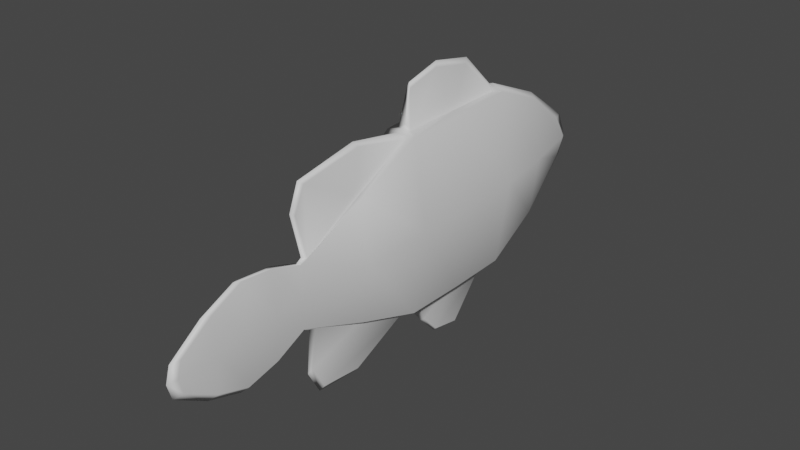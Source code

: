 # Source: pez_payaso.blend  (saved by Blender 3.6.11; exported with 4.5.12 LTS)
import bpy
from mathutils import Matrix  # noqa: F401  (used for matrix-valued properties, if any)

bpy.ops.wm.read_factory_settings(use_empty=True)
scene = bpy.context.scene
scene.name = 'Scene'

# ---- collections
col_collection = bpy.data.collections.new('Collection'); scene.collection.children.link(col_collection)

# ---- materials (node trees are filled in below, after node groups)
mat_pez_payaso = bpy.data.materials.new('pez_payaso')
mat_pez_payaso.use_transparent_shadow = False

# ---- material node trees
mat_pez_payaso.use_nodes = True; mat_pez_payaso.node_tree.nodes.clear()
_N = mat_pez_payaso.node_tree.nodes; _L = mat_pez_payaso.node_tree.links
n0 = _N.new('ShaderNodeBsdfPrincipled'); n0.name = 'Principled BSDF'; n0.location = (10, 300)
n0.distribution = 'GGX'
n0.subsurface_method = 'RANDOM_WALK_SKIN'
n0.inputs[3].default_value = 1.45
n0.inputs[27].default_value = (0.0, 0.0, 0.0, 1.0)
n0.inputs[28].default_value = 1.0
n1 = _N.new('ShaderNodeOutputMaterial'); n1.name = 'Material Output'; n1.location = (300, 300)
_L.new(n0.outputs[0], n1.inputs[0])
n1.is_active_output = True

# ---- world
world_world = bpy.data.worlds.new('World'); scene.world = world_world
world_world.use_nodes = True; world_world.node_tree.nodes.clear()
_N = world_world.node_tree.nodes; _L = world_world.node_tree.links
n0 = _N.new('ShaderNodeOutputWorld'); n0.name = 'World Output'; n0.location = (300, 300)
n1 = _N.new('ShaderNodeBackground'); n1.name = 'Background'; n1.location = (10, 300)
n1.inputs[0].default_value = (0.05088, 0.05088, 0.05088, 1.0)
_L.new(n1.outputs[0], n0.inputs[0])
n0.is_active_output = True
world_world.color = (0.05088, 0.05088, 0.05088)
world_world.use_sun_shadow = False
world_world.sun_shadow_jitter_overblur = 0.0

# ---- meshes
me_cube_001 = bpy.data.meshes.new('Cube.001')
me_cube_001.from_pydata([(0.1322, -1.0, -0.2551), (0.1322, -1.0, 0.05176), (0.2003, 0.9739, -0.008314), (0.2003, 0.959, 0.4411), (0.208, -0.4531, -0.3533), (0.5621, -0.04695, -0.701), (0.9087, 0.5, -0.7135), (0.3971, 0.4828, 1.103), (0.3985, 0.01716, 1.084), (0.1322, -0.5, 0.3131), (0.1322, -0.75, 0.4443), (0.1322, -0.75, -0.5505), (0.2583, -0.2347, 1.142), (0.09068, -0.5149, 0.7744), (0.5341, -0.02457, 1.045), (0.1833, -0.4754, 0.3509), (-0.1322, -0.5, -0.3131), (0.1322, -0.5, -0.3131), (0.9121, 2.91e-11, -0.7201), (0.08035, -0.4683, -0.7711), (0.2171, -0.2532, -1.042), (0.9087, 0.5, 1.104), (0.9121, 2.91e-11, 1.062), (0.1057, 0.3399, 1.461), (0.1061, 0.03649, 1.449), (0.4644, 0.4403, -0.7192), (0.4656, 0.05967, -0.7355), (0.2937, 0.3004, -1.22), (0.2944, 0.1082, -0.9617), (0.9104, 0.25, -0.7274), (0.9104, 0.25, 1.093), (0.3978, 0.25, 1.093), (0.1059, 0.1733, 1.543), (0.465, 0.25, -0.7274), (0.294, 0.182, -1.164), (0.6126, -0.25, -0.5272), (0.6126, -0.25, 0.698), (0.3587, -0.25, 0.698), (0.1745, -0.478, 1.024), (0.3851, -0.25, -0.5272), (0.1487, -0.4182, -1.012), (0.6264, 0.75, -0.4231), (0.6264, 0.75, 0.8298), (0.3665, 1.0, 0.2115), (0.1322, -1.017, -0.1017), (1.663, 0.5, 0.1952), (1.669, 2.91e-11, 0.1708), (0.1322, -0.5, -1.118e-08), (0.2131, -0.75, -0.0531), (1.666, 0.25, 0.183), (1.121, -0.25, 0.08541), (1.146, 0.75, 0.2034), (0.0, 1.012, -0.01251), (0.0, 0.9969, 0.454), (0.0, -1.037, -0.2687), (0.0, -1.037, 0.04986), (0.0, 0.5204, 1.142), (0.0, 0.001368, 1.098), (0.0, -0.5177, 0.3211), (0.0, 0.5204, -0.7445), (0.0, 0.001368, -0.7514), (0.0, -0.5177, -0.3289), (0.0, -0.7772, 0.4573), (0.0, -0.7772, -0.5753), (0.0, -0.02414, 1.081), (0.0, -0.4922, 0.3604), (0.0, -0.2423, 1.182), (0.0, -0.5332, 0.8), (0.0, -0.04737, -0.7316), (0.0, -0.4689, -0.3706), (0.0, -0.2615, -1.085), (0.0, -0.4847, -0.8044), (0.0, 0.5026, 1.141), (0.0, 0.01918, 1.121), (0.0, 0.3542, 1.513), (0.0, 0.03925, 1.5), (0.0, 0.4584, -0.7505), (0.0, 0.06331, -0.7673), (0.0, 0.3132, -1.27), (0.0, 0.1137, -1.002), (0.0, 0.1902, -1.212), (0.0, 0.1813, 1.598), (0.0, -0.4327, -1.055), (0.0, -0.4948, 1.059), (0.0, 0.7799, -0.443), (0.0, 0.7799, 0.8575), (0.0, -1.054, -0.1094), (0.0, 1.039, 0.2157), (0.1491, -0.874, 0.29), (0.1491, -0.874, -0.4443), (0.1948, -0.874, -0.07717), (0.0, -0.91, 0.2962), (0.0, -0.91, -0.466), (0.1444, -0.6245, -0.469), (-0.1444, -0.6245, -0.469), (0.1444, -0.6245, 0.4162), (0.1886, -0.6245, -0.02644), (0.0, -0.649, -0.4912), (0.0, -0.649, 0.4277), (-0.1322, -1.0, -0.2551), (-0.1322, -1.0, 0.05176), (-0.2003, 0.9739, -0.008314), (-0.2003, 0.959, 0.4411), (-0.208, -0.4531, -0.3533), (-0.5621, -0.04695, -0.701), (-0.9087, 0.5, -0.7135), (-0.3971, 0.4828, 1.103), (-0.3985, 0.01716, 1.084), (-0.1322, -0.5, 0.3131), (-0.1322, -0.75, 0.4443), (-0.1322, -0.75, -0.5505), (-0.2583, -0.2347, 1.142), (-0.09068, -0.5149, 0.7744), (-0.5341, -0.02457, 1.045), (-0.1833, -0.4754, 0.3509), (0.1322, -0.5, -0.3131), (-0.1322, -0.5, -0.3131), (-0.9121, 2.91e-11, -0.7201), (-0.08035, -0.4683, -0.7711), (-0.2171, -0.2532, -1.042), (-0.9087, 0.5, 1.104), (-0.9121, 2.91e-11, 1.062), (-0.1057, 0.3399, 1.461), (-0.1061, 0.03649, 1.449), (-0.4644, 0.4403, -0.7192), (-0.4656, 0.05967, -0.7355), (-0.2937, 0.3004, -1.22), (-0.2944, 0.1082, -0.9617), (-0.9104, 0.25, -0.7274), (-0.9104, 0.25, 1.093), (-0.3978, 0.25, 1.093), (-0.1059, 0.1733, 1.543), (-0.465, 0.25, -0.7274), (-0.294, 0.182, -1.164), (-0.6126, -0.25, -0.5272), (-0.6126, -0.25, 0.698), (-0.3587, -0.25, 0.698), (-0.1745, -0.478, 1.024), (-0.3851, -0.25, -0.5272), (-0.1487, -0.4182, -1.012), (-0.6264, 0.75, -0.4231), (-0.6264, 0.75, 0.8298), (-0.3665, 1.0, 0.2115), (-0.1322, -1.017, -0.1017), (-1.663, 0.5, 0.1952), (-1.669, 2.91e-11, 0.1708), (-0.1322, -0.5, -1.118e-08), (-0.2131, -0.75, -0.0531), (-1.666, 0.25, 0.183), (-1.121, -0.25, 0.08541), (-1.146, 0.75, 0.2034), (-0.1491, -0.874, 0.29), (-0.1491, -0.874, -0.4443), (-0.1948, -0.874, -0.07717), (-0.1444, -0.6245, -0.469), (0.1444, -0.6245, -0.469), (-0.1444, -0.6245, 0.4162), (-0.1886, -0.6245, -0.02644)], [], [(87, 53, 3, 43), (90, 88, 1, 44), (92, 89, 0, 54), (58, 9, 15, 65), (84, 41, 6, 59), (33, 26, 28, 34), (51, 42, 21, 45), (49, 30, 22, 46), (50, 36, 9, 47), (97, 93, 11, 63), (96, 95, 10, 48), (36, 22, 14, 37), (38, 13, 15, 37), (66, 12, 14, 64), (39, 5, 18, 35), (69, 4, 17, 61), (82, 40, 19, 71), (39, 4, 19, 40), (68, 5, 20, 70), (31, 8, 22, 30), (72, 7, 21, 56), (73, 8, 24, 75), (31, 7, 23, 32), (59, 6, 25, 76), (29, 18, 26, 33), (80, 34, 28, 79), (76, 25, 27, 78), (78, 27, 34, 80), (6, 29, 33, 25), (8, 31, 32, 24), (7, 31, 30, 21), (45, 21, 30, 49), (25, 33, 34, 27), (5, 39, 40, 20), (70, 20, 40, 82), (4, 39, 35, 17), (12, 38, 37, 14), (9, 36, 37, 15), (46, 22, 36, 50), (43, 3, 42, 51), (52, 2, 41, 84), (2, 43, 51, 41), (18, 46, 50, 35), (6, 45, 49, 29), (93, 96, 48, 11), (35, 50, 47, 17), (29, 49, 46, 18), (41, 51, 45, 6), (89, 90, 44, 0), (52, 87, 43, 2), (0, 44, 86, 54), (3, 53, 85, 42), (12, 66, 83, 38), (23, 74, 81, 32), (26, 77, 79, 28), (18, 60, 77, 26), (32, 81, 75, 24), (8, 73, 57, 22), (5, 68, 60, 18), (13, 67, 65, 15), (22, 57, 64, 14), (38, 83, 67, 13), (95, 98, 62, 10), (4, 69, 71, 19), (7, 72, 74, 23), (42, 85, 56, 21), (88, 91, 55, 1), (44, 1, 55, 86), (10, 62, 91, 88), (11, 48, 90, 89), (63, 11, 89, 92), (48, 10, 88, 90), (9, 58, 98, 95), (16, 61, 97, 94), (17, 47, 96, 93), (47, 9, 95, 96), (61, 17, 93, 97), (87, 142, 102, 53), (153, 143, 100, 151), (92, 54, 99, 152), (58, 65, 114, 108), (84, 59, 105, 140), (132, 133, 127, 125), (150, 144, 120, 141), (148, 145, 121, 129), (149, 146, 108, 135), (97, 63, 110, 154), (157, 147, 109, 156), (135, 136, 113, 121), (137, 136, 114, 112), (66, 64, 113, 111), (138, 134, 117, 104), (69, 61, 116, 103), (82, 71, 118, 139), (138, 139, 118, 103), (68, 70, 119, 104), (130, 129, 121, 107), (72, 56, 120, 106), (73, 75, 123, 107), (130, 131, 122, 106), (59, 76, 124, 105), (128, 132, 125, 117), (80, 79, 127, 133), (76, 78, 126, 124), (78, 80, 133, 126), (105, 124, 132, 128), (107, 123, 131, 130), (106, 120, 129, 130), (144, 148, 129, 120), (124, 126, 133, 132), (104, 119, 139, 138), (70, 82, 139, 119), (103, 116, 134, 138), (111, 113, 136, 137), (108, 114, 136, 135), (145, 149, 135, 121), (142, 150, 141, 102), (52, 84, 140, 101), (101, 140, 150, 142), (117, 134, 149, 145), (105, 128, 148, 144), (154, 110, 147, 157), (134, 116, 146, 149), (128, 117, 145, 148), (140, 105, 144, 150), (152, 99, 143, 153), (52, 101, 142, 87), (99, 54, 86, 143), (102, 141, 85, 53), (111, 137, 83, 66), (122, 131, 81, 74), (125, 127, 79, 77), (117, 125, 77, 60), (131, 123, 75, 81), (107, 121, 57, 73), (104, 117, 60, 68), (112, 114, 65, 67), (121, 113, 64, 57), (137, 112, 67, 83), (156, 109, 62, 98), (103, 118, 71, 69), (106, 122, 74, 72), (141, 120, 56, 85), (151, 100, 55, 91), (143, 86, 55, 100), (109, 151, 91, 62), (110, 152, 153, 147), (63, 92, 152, 110), (147, 153, 151, 109), (108, 156, 98, 58), (115, 155, 97, 61), (116, 154, 157, 146), (146, 157, 156, 108), (61, 97, 154, 116)])
me_cube_001.polygons.foreach_set('use_smooth', [True] * 154)
_uv = me_cube_001.uv_layers.new(name='UVMap')
_uv.uv.foreach_set('vector', [0.3355, 0.7203, 0.2672, 0.7229, 0.2661, 0.6777, 0.3042, 0.6317, 0.1445, 0.1229, 0.05091, 0.1877, 0.08226, 0.1028, 0.1276, 0.06657, 0.2794, 0.04236, 0.2508, 0.08717, 0.1831, 0.05675, 0.1894, 0.000211, 0.08433, 0.3181, 0.1121, 0.2875, 0.1129, 0.2936, 0.09594, 0.3217, 0.4474, 0.5981, 0.3618, 0.5362, 0.3528, 0.4664, 0.4836, 0.5306, 0.5644, 0.736, 0.6052, 0.7222, 0.606, 0.7842, 0.5885, 0.8118, 0.2639, 0.5285, 0.2002, 0.602, 0.1626, 0.5483, 0.2471, 0.4874, 0.2431, 0.4757, 0.1448, 0.5211, 0.1306, 0.4888, 0.239, 0.464, 0.2248, 0.4149, 0.1145, 0.4131, 0.1121, 0.2875, 0.1801, 0.2475, 0.3236, 0.1537, 0.2778, 0.1564, 0.2862, 0.1149, 0.3227, 0.09472, 0.1686, 0.2072, 0.06939, 0.2646, 0.04332, 0.242, 0.1567, 0.1654, 0.1145, 0.4131, 0.1306, 0.4888, 0.07625, 0.4785, 0.07692, 0.3872, 0.1418, 0.8507, 0.1502, 0.8105, 0.2093, 0.7582, 0.2129, 0.8399, 0.106, 0.8924, 0.1541, 0.8934, 0.2129, 0.9216, 0.1131, 0.9395, 0.3195, 0.2808, 0.3637, 0.3453, 0.3329, 0.3961, 0.3067, 0.3279, 0.2924, 0.2322, 0.2584, 0.2343, 0.2558, 0.2173, 0.2981, 0.2198, 0.763, 0.848, 0.767, 0.8307, 0.8061, 0.8291, 0.8042, 0.848, 0.8106, 0.7458, 0.865, 0.7722, 0.8061, 0.8291, 0.767, 0.8307, 0.6789, 0.789, 0.7564, 0.7222, 0.7488, 0.8137, 0.7329, 0.848, 0.08221, 0.5669, 0.06066, 0.5222, 0.1306, 0.4888, 0.1448, 0.5211, 0.1069, 0.6757, 0.1156, 0.6054, 0.1626, 0.5483, 0.11, 0.6763, 0.2134, 0.779, 0.2615, 0.7233, 0.2687, 0.8073, 0.2667, 0.8295, 0.3038, 0.725, 0.3456, 0.7263, 0.32, 0.808, 0.2923, 0.8159, 0.4836, 0.5306, 0.3528, 0.4664, 0.4217, 0.4687, 0.4904, 0.5212, 0.3471, 0.4319, 0.3329, 0.3961, 0.4062, 0.3769, 0.4202, 0.4214, 0.6007, 0.861, 0.5885, 0.8118, 0.606, 0.7842, 0.6409, 0.8333, 0.4908, 0.8129, 0.5309, 0.7477, 0.5779, 0.818, 0.5692, 0.861, 0.5692, 0.861, 0.5779, 0.818, 0.5885, 0.8118, 0.6007, 0.861, 0.3528, 0.4664, 0.3471, 0.4319, 0.4202, 0.4214, 0.4217, 0.4687, 0.2615, 0.7233, 0.3038, 0.725, 0.2923, 0.8159, 0.2687, 0.8073, 0.1156, 0.6054, 0.08221, 0.5669, 0.1448, 0.5211, 0.1626, 0.5483, 0.2471, 0.4874, 0.1626, 0.5483, 0.1448, 0.5211, 0.2431, 0.4757, 0.5309, 0.7477, 0.5644, 0.736, 0.5885, 0.8118, 0.5779, 0.818, 0.7564, 0.7222, 0.8106, 0.7458, 0.767, 0.8307, 0.7488, 0.8137, 0.7329, 0.848, 0.7488, 0.8137, 0.767, 0.8307, 0.763, 0.848, 0.2584, 0.2343, 0.3195, 0.2808, 0.3067, 0.3279, 0.2558, 0.2173, 0.1541, 0.8934, 0.1418, 0.8507, 0.2129, 0.8399, 0.2129, 0.9216, 0.1121, 0.2875, 0.1145, 0.4131, 0.07692, 0.3872, 0.1129, 0.2936, 0.239, 0.464, 0.1306, 0.4888, 0.1145, 0.4131, 0.2248, 0.4149, 0.3042, 0.6317, 0.2661, 0.6777, 0.2002, 0.602, 0.2639, 0.5285, 0.3883, 0.6794, 0.3607, 0.6428, 0.3618, 0.5362, 0.4474, 0.5981, 0.3607, 0.6428, 0.3042, 0.6317, 0.2639, 0.5285, 0.3618, 0.5362, 0.3329, 0.3961, 0.239, 0.464, 0.2248, 0.4149, 0.3067, 0.3279, 0.3528, 0.4664, 0.2471, 0.4874, 0.2431, 0.4757, 0.3471, 0.4319, 0.2778, 0.1564, 0.1686, 0.2072, 0.1567, 0.1654, 0.2862, 0.1149, 0.3067, 0.3279, 0.2248, 0.4149, 0.1801, 0.2475, 0.2558, 0.2173, 0.3471, 0.4319, 0.2431, 0.4757, 0.239, 0.464, 0.3329, 0.3961, 0.3618, 0.5362, 0.2639, 0.5285, 0.2471, 0.4874, 0.3528, 0.4664, 0.2508, 0.08717, 0.1445, 0.1229, 0.1276, 0.06657, 0.1831, 0.05675, 0.3883, 0.6794, 0.3355, 0.7203, 0.3042, 0.6317, 0.3607, 0.6428, 0.1831, 0.05675, 0.1276, 0.06657, 0.1037, 0.001678, 0.1894, 0.000211, 0.2661, 0.6777, 0.2672, 0.7229, 0.1774, 0.7018, 0.2002, 0.602, 0.1541, 0.8934, 0.106, 0.8924, 0.1193, 0.847, 0.1418, 0.8507, 0.32, 0.808, 0.3229, 0.8295, 0.2937, 0.8295, 0.2923, 0.8159, 0.6052, 0.7222, 0.6785, 0.7951, 0.6409, 0.8333, 0.606, 0.7842, 0.3329, 0.3961, 0.4587, 0.3159, 0.4661, 0.3239, 0.4062, 0.3769, 0.2923, 0.8159, 0.2937, 0.8295, 0.2667, 0.8295, 0.2687, 0.8073, 0.06066, 0.5222, 0.002106, 0.5251, 0.002225, 0.5209, 0.1306, 0.4888, 0.3637, 0.3453, 0.455, 0.3074, 0.4587, 0.3159, 0.3329, 0.3961, 0.1502, 0.8105, 0.1312, 0.8064, 0.1809, 0.7395, 0.2093, 0.7582, 0.1306, 0.4888, 0.002225, 0.5209, 0.000211, 0.5164, 0.07625, 0.4785, 0.1418, 0.8507, 0.1193, 0.847, 0.1312, 0.8064, 0.1502, 0.8105, 0.06939, 0.2646, 0.03519, 0.2904, 0.004027, 0.2508, 0.04332, 0.242, 0.865, 0.7722, 0.8803, 0.809, 0.8042, 0.848, 0.8061, 0.8291, 0.3456, 0.7263, 0.3831, 0.7872, 0.3229, 0.8295, 0.32, 0.808, 0.2002, 0.602, 0.1774, 0.7018, 0.11, 0.6763, 0.1626, 0.5483, 0.05091, 0.1877, 0.000211, 0.1727, 0.0404, 0.06356, 0.08226, 0.1028, 0.1276, 0.06657, 0.08226, 0.1028, 0.0404, 0.06356, 0.1037, 0.001678, 0.04332, 0.242, 0.004027, 0.2508, 0.000211, 0.1727, 0.05091, 0.1877, 0.2862, 0.1149, 0.1567, 0.1654, 0.1445, 0.1229, 0.2508, 0.08717, 0.3227, 0.09472, 0.2862, 0.1149, 0.2508, 0.08717, 0.2794, 0.04236, 0.1567, 0.1654, 0.04332, 0.242, 0.05091, 0.1877, 0.1445, 0.1229, 0.1121, 0.2875, 0.08433, 0.3181, 0.03519, 0.2904, 0.06939, 0.2646, 0.4089, 0.7622, 0.3857, 0.7596, 0.3835, 0.7233, 0.4089, 0.7274, 0.2558, 0.2173, 0.1801, 0.2475, 0.1686, 0.2072, 0.2778, 0.1564, 0.1801, 0.2475, 0.1121, 0.2875, 0.06939, 0.2646, 0.1686, 0.2072, 0.2981, 0.2198, 0.2558, 0.2173, 0.2778, 0.1564, 0.3236, 0.1537, 0.8262, 0.002953, 0.7949, 0.09124, 0.7569, 0.04529, 0.7582, 0.000211, 0.6351, 0.5995, 0.6184, 0.6558, 0.5731, 0.6199, 0.5412, 0.5354, 0.7699, 0.6795, 0.6803, 0.7218, 0.6738, 0.6654, 0.7413, 0.6349, 0.5725, 0.4043, 0.5831, 0.3998, 0.6064, 0.4258, 0.6021, 0.4349, 0.9377, 0.125, 0.9738, 0.1924, 0.8432, 0.2563, 0.8522, 0.1867, 0.5644, 0.986, 0.5885, 0.9102, 0.606, 0.9378, 0.6052, 0.9998, 0.7545, 0.1942, 0.7376, 0.2352, 0.6534, 0.1741, 0.691, 0.1206, 0.7336, 0.2469, 0.7295, 0.2585, 0.6213, 0.2334, 0.6355, 0.2012, 0.7152, 0.3076, 0.6702, 0.4748, 0.6021, 0.4349, 0.6051, 0.3091, 0.8137, 0.5683, 0.813, 0.6271, 0.7765, 0.6071, 0.768, 0.5657, 0.6588, 0.5152, 0.6471, 0.5571, 0.5332, 0.4813, 0.5591, 0.4584, 0.6051, 0.3091, 0.5667, 0.3355, 0.5667, 0.2435, 0.6213, 0.2334, 0.09838, 0.8379, 0.04437, 0.7904, 0.09161, 0.7236, 0.113, 0.7996, 0.106, 0.8924, 0.07457, 0.9282, 0.000211, 0.8592, 0.06498, 0.8673, 0.8096, 0.4417, 0.7969, 0.3946, 0.8232, 0.3265, 0.8539, 0.3773, 0.7824, 0.49, 0.7881, 0.5024, 0.7459, 0.505, 0.7485, 0.4881, 0.763, 0.848, 0.8042, 0.848, 0.8061, 0.8669, 0.767, 0.8653, 0.8106, 0.9502, 0.767, 0.8653, 0.8061, 0.8669, 0.865, 0.9238, 0.6789, 0.907, 0.7329, 0.848, 0.7488, 0.8823, 0.7564, 0.9738, 0.5731, 0.1553, 0.6355, 0.2012, 0.6213, 0.2334, 0.5514, 0.1997, 0.5982, 0.04679, 0.6013, 0.04625, 0.6534, 0.1741, 0.6066, 0.1169, 0.2134, 0.88, 0.2667, 0.8295, 0.2687, 0.8516, 0.2615, 0.9357, 0.3038, 0.934, 0.2923, 0.8431, 0.32, 0.851, 0.3456, 0.9327, 0.9738, 0.1924, 0.9805, 0.2018, 0.9119, 0.2542, 0.8432, 0.2563, 0.8374, 0.2908, 0.9104, 0.3014, 0.8963, 0.3458, 0.8232, 0.3265, 0.6007, 0.861, 0.6409, 0.8887, 0.606, 0.9378, 0.5885, 0.9102, 0.4908, 0.9091, 0.5692, 0.861, 0.5779, 0.904, 0.5309, 0.9743, 0.5692, 0.861, 0.6007, 0.861, 0.5885, 0.9102, 0.5779, 0.904, 0.8432, 0.2563, 0.9119, 0.2542, 0.9104, 0.3014, 0.8374, 0.2908, 0.2615, 0.9357, 0.2687, 0.8516, 0.2923, 0.8431, 0.3038, 0.934, 0.6066, 0.1169, 0.6534, 0.1741, 0.6355, 0.2012, 0.5731, 0.1553, 0.7376, 0.2352, 0.7336, 0.2469, 0.6355, 0.2012, 0.6534, 0.1741, 0.5309, 0.9743, 0.5779, 0.904, 0.5885, 0.9102, 0.5644, 0.986, 0.7564, 0.9738, 0.7488, 0.8823, 0.767, 0.8653, 0.8106, 0.9502, 0.7329, 0.848, 0.763, 0.848, 0.767, 0.8653, 0.7488, 0.8823, 0.7485, 0.4881, 0.7459, 0.505, 0.7969, 0.3946, 0.8096, 0.4417, 0.06498, 0.8673, 0.000211, 0.8592, 0.04437, 0.7904, 0.09838, 0.8379, 0.6021, 0.4349, 0.6064, 0.4258, 0.5667, 0.3355, 0.6051, 0.3091, 0.7295, 0.2585, 0.7152, 0.3076, 0.6051, 0.3091, 0.6213, 0.2334, 0.7949, 0.09124, 0.7545, 0.1942, 0.691, 0.1206, 0.7569, 0.04529, 0.8788, 0.04375, 0.9377, 0.125, 0.8522, 0.1867, 0.8513, 0.08023, 0.8513, 0.08023, 0.8522, 0.1867, 0.7545, 0.1942, 0.7949, 0.09124, 0.8232, 0.3265, 0.7969, 0.3946, 0.7152, 0.3076, 0.7295, 0.2585, 0.8432, 0.2563, 0.8374, 0.2908, 0.7336, 0.2469, 0.7376, 0.2352, 0.768, 0.5657, 0.7765, 0.6071, 0.6471, 0.5571, 0.6588, 0.5152, 0.7969, 0.3946, 0.7459, 0.505, 0.6702, 0.4748, 0.7152, 0.3076, 0.8374, 0.2908, 0.8232, 0.3265, 0.7295, 0.2585, 0.7336, 0.2469, 0.8522, 0.1867, 0.8432, 0.2563, 0.7376, 0.2352, 0.7545, 0.1942, 0.7413, 0.6349, 0.6738, 0.6654, 0.6184, 0.6558, 0.6351, 0.5995, 0.8788, 0.04375, 0.8513, 0.08023, 0.7949, 0.09124, 0.8262, 0.002953, 0.6738, 0.6654, 0.6803, 0.7218, 0.5948, 0.7206, 0.6184, 0.6558, 0.7569, 0.04529, 0.691, 0.1206, 0.6685, 0.021, 0.7582, 0.000211, 0.06498, 0.8673, 0.09838, 0.8379, 0.1193, 0.847, 0.106, 0.8924, 0.32, 0.851, 0.2923, 0.8431, 0.2937, 0.8295, 0.3229, 0.8295, 0.6052, 0.9998, 0.606, 0.9378, 0.6409, 0.8887, 0.6785, 0.9268, 0.8232, 0.3265, 0.8963, 0.3458, 0.9562, 0.3988, 0.9487, 0.4069, 0.2923, 0.8431, 0.2687, 0.8516, 0.2667, 0.8295, 0.2937, 0.8295, 0.5514, 0.1997, 0.6213, 0.2334, 0.4928, 0.2009, 0.4927, 0.1966, 0.8539, 0.3773, 0.8232, 0.3265, 0.9487, 0.4069, 0.945, 0.4153, 0.113, 0.7996, 0.09161, 0.7236, 0.1256, 0.7233, 0.1312, 0.8064, 0.6213, 0.2334, 0.5667, 0.2435, 0.4908, 0.2053, 0.4928, 0.2009, 0.09838, 0.8379, 0.113, 0.7996, 0.1312, 0.8064, 0.1193, 0.847, 0.5591, 0.4584, 0.5332, 0.4813, 0.4938, 0.4731, 0.5242, 0.4332, 0.865, 0.9238, 0.8061, 0.8669, 0.8042, 0.848, 0.8803, 0.887, 0.3456, 0.9327, 0.32, 0.851, 0.3229, 0.8295, 0.3831, 0.8718, 0.691, 0.1206, 0.6534, 0.1741, 0.6013, 0.04625, 0.6685, 0.021, 0.5412, 0.5354, 0.5731, 0.6199, 0.5316, 0.6593, 0.4908, 0.5509, 0.6184, 0.6558, 0.5948, 0.7206, 0.5316, 0.6593, 0.5731, 0.6199, 0.5332, 0.4813, 0.5412, 0.5354, 0.4908, 0.5509, 0.4938, 0.4731, 0.7765, 0.6071, 0.7413, 0.6349, 0.6351, 0.5995, 0.6471, 0.5571, 0.813, 0.6271, 0.7699, 0.6795, 0.7413, 0.6349, 0.7765, 0.6071, 0.6471, 0.5571, 0.6351, 0.5995, 0.5412, 0.5354, 0.5332, 0.4813, 0.6021, 0.4349, 0.5591, 0.4584, 0.5242, 0.4332, 0.5725, 0.4043, 0.4348, 0.7233, 0.4348, 0.7581, 0.4094, 0.7622, 0.4116, 0.726, 0.7459, 0.505, 0.768, 0.5657, 0.6588, 0.5152, 0.6702, 0.4748, 0.6702, 0.4748, 0.6588, 0.5152, 0.5591, 0.4584, 0.6021, 0.4349, 0.7881, 0.5024, 0.8137, 0.5683, 0.768, 0.5657, 0.7459, 0.505])
me_cube_001.materials.append(mat_pez_payaso)
me_cube_001.update()

# ---- objects
ob_pez_payaso = bpy.data.objects.new('pez_payaso', me_cube_001)

# ---- transforms, parenting, visibility, modifiers, constraints
ob_pez_payaso.location = (0.361, 0.1422, 1.061)
ob_pez_payaso.scale = (0.1152, 1.762, 0.6723)

# ---- collection membership
col_collection.objects.link(ob_pez_payaso)

# ---- scene / render settings (as saved in the file)
scene.frame_start = 1; scene.frame_end = 250; scene.frame_set(1)
scene.render.engine = 'BLENDER_EEVEE_NEXT'
scene.cycles.sampling_pattern = 'TABULATED_SOBOL'
scene.view_settings.view_transform = 'Filmic'
bpy.context.view_layer.update()

# ---- added for rendering (the .blend has no active camera and no usable light): camera, sun
cam_auto = bpy.data.cameras.new('AutoCamera')
cam_auto.lens = 50.0
cam_auto.sensor_width = 36.0
cam_auto.clip_end = 1000.0
ob_auto_camera = bpy.data.objects.new('AutoCamera', cam_auto)
scene.collection.objects.link(ob_auto_camera)
ob_auto_camera.location = (4.22809, -4.51077, 4.26473)
ob_auto_camera.rotation_euler = (1.09748, -7.21219e-08, 0.694738)
scene.camera = ob_auto_camera
light_auto_sun = bpy.data.lights.new('AutoSun', 'SUN')
light_auto_sun.energy = 3.0
light_auto_sun.angle = 0.0523599
ob_auto_sun = bpy.data.objects.new('AutoSun', light_auto_sun)
scene.collection.objects.link(ob_auto_sun)
ob_auto_sun.rotation_euler = (0.872665, 0.174533, 0.523599)
bpy.context.view_layer.update()
